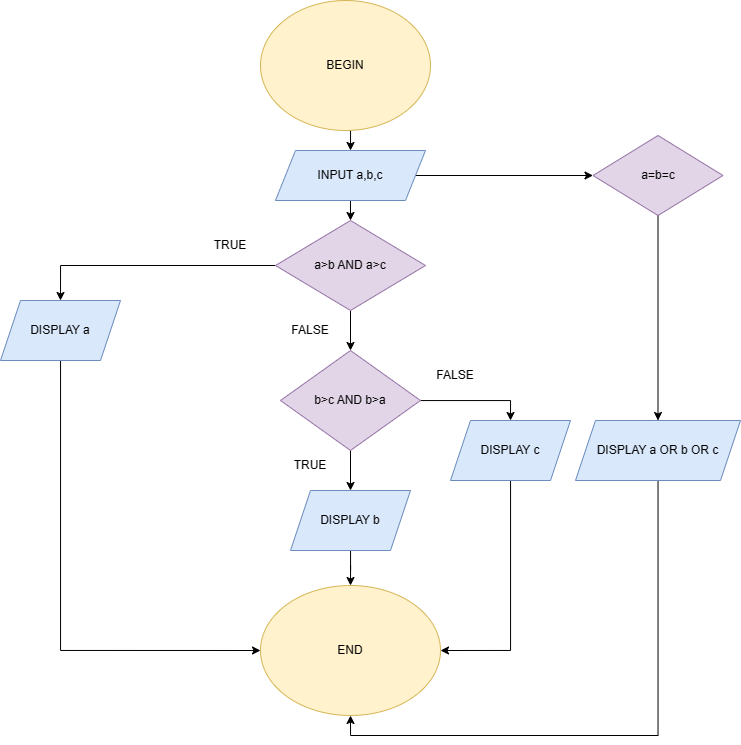

The diagram above was exported from draw.io. Its source (the exported page's mxGraphModel, read from the mxfile embedded in the PNG):
<mxGraphModel dx="1203" dy="647" grid="1" gridSize="10" guides="1" tooltips="1" connect="1" arrows="1" fold="1" page="1" pageScale="1" pageWidth="827" pageHeight="1169" math="0" shadow="0">
  <root>
    <mxCell id="0" />
    <mxCell id="1" parent="0" />
    <mxCell id="-tIWWTfhYEdtaKZQIY15-6" style="edgeStyle=orthogonalEdgeStyle;rounded=0;orthogonalLoop=1;jettySize=auto;html=1;exitX=0.5;exitY=1;exitDx=0;exitDy=0;entryX=0.5;entryY=0;entryDx=0;entryDy=0;" edge="1" parent="1" source="-tIWWTfhYEdtaKZQIY15-1" target="-tIWWTfhYEdtaKZQIY15-3">
      <mxGeometry relative="1" as="geometry" />
    </mxCell>
    <mxCell id="-tIWWTfhYEdtaKZQIY15-1" value="BEGIN" style="ellipse;whiteSpace=wrap;html=1;fillColor=#fff2cc;strokeColor=#d6b656;" vertex="1" parent="1">
      <mxGeometry x="340" width="170" height="130" as="geometry" />
    </mxCell>
    <mxCell id="-tIWWTfhYEdtaKZQIY15-2" value="END" style="ellipse;whiteSpace=wrap;html=1;fillColor=#fff2cc;strokeColor=#d6b656;" vertex="1" parent="1">
      <mxGeometry x="340" y="585" width="180" height="130" as="geometry" />
    </mxCell>
    <mxCell id="-tIWWTfhYEdtaKZQIY15-7" style="edgeStyle=orthogonalEdgeStyle;rounded=0;orthogonalLoop=1;jettySize=auto;html=1;exitX=0.5;exitY=1;exitDx=0;exitDy=0;entryX=0.5;entryY=0;entryDx=0;entryDy=0;" edge="1" parent="1" source="-tIWWTfhYEdtaKZQIY15-3" target="-tIWWTfhYEdtaKZQIY15-4">
      <mxGeometry relative="1" as="geometry" />
    </mxCell>
    <mxCell id="-tIWWTfhYEdtaKZQIY15-31" style="edgeStyle=orthogonalEdgeStyle;rounded=0;orthogonalLoop=1;jettySize=auto;html=1;" edge="1" parent="1" source="-tIWWTfhYEdtaKZQIY15-3" target="-tIWWTfhYEdtaKZQIY15-30">
      <mxGeometry relative="1" as="geometry" />
    </mxCell>
    <mxCell id="-tIWWTfhYEdtaKZQIY15-3" value="INPUT a,b,c" style="shape=parallelogram;perimeter=parallelogramPerimeter;whiteSpace=wrap;html=1;fixedSize=1;fillColor=#dae8fc;strokeColor=#6c8ebf;" vertex="1" parent="1">
      <mxGeometry x="355" y="150" width="150" height="50" as="geometry" />
    </mxCell>
    <mxCell id="-tIWWTfhYEdtaKZQIY15-13" style="edgeStyle=orthogonalEdgeStyle;rounded=0;orthogonalLoop=1;jettySize=auto;html=1;entryX=0.5;entryY=0;entryDx=0;entryDy=0;" edge="1" parent="1" source="-tIWWTfhYEdtaKZQIY15-4" target="-tIWWTfhYEdtaKZQIY15-5">
      <mxGeometry relative="1" as="geometry" />
    </mxCell>
    <mxCell id="-tIWWTfhYEdtaKZQIY15-18" style="edgeStyle=orthogonalEdgeStyle;rounded=0;orthogonalLoop=1;jettySize=auto;html=1;exitX=0.5;exitY=1;exitDx=0;exitDy=0;entryX=0.5;entryY=0;entryDx=0;entryDy=0;" edge="1" parent="1" source="-tIWWTfhYEdtaKZQIY15-4" target="-tIWWTfhYEdtaKZQIY15-17">
      <mxGeometry relative="1" as="geometry" />
    </mxCell>
    <mxCell id="-tIWWTfhYEdtaKZQIY15-4" value="a&amp;gt;b AND a&amp;gt;c" style="rhombus;whiteSpace=wrap;html=1;fillColor=#e1d5e7;strokeColor=#9673a6;" vertex="1" parent="1">
      <mxGeometry x="355" y="220" width="150" height="90" as="geometry" />
    </mxCell>
    <mxCell id="-tIWWTfhYEdtaKZQIY15-25" style="edgeStyle=orthogonalEdgeStyle;rounded=0;orthogonalLoop=1;jettySize=auto;html=1;entryX=0;entryY=0.5;entryDx=0;entryDy=0;" edge="1" parent="1" source="-tIWWTfhYEdtaKZQIY15-5" target="-tIWWTfhYEdtaKZQIY15-2">
      <mxGeometry relative="1" as="geometry">
        <Array as="points">
          <mxPoint x="140" y="650" />
        </Array>
      </mxGeometry>
    </mxCell>
    <mxCell id="-tIWWTfhYEdtaKZQIY15-5" value="DISPLAY a" style="shape=parallelogram;perimeter=parallelogramPerimeter;whiteSpace=wrap;html=1;fixedSize=1;fillColor=#dae8fc;strokeColor=#6c8ebf;" vertex="1" parent="1">
      <mxGeometry x="80" y="300" width="120" height="60" as="geometry" />
    </mxCell>
    <mxCell id="-tIWWTfhYEdtaKZQIY15-8" value="TRUE" style="text;html=1;strokeColor=none;fillColor=none;align=center;verticalAlign=middle;whiteSpace=wrap;rounded=0;" vertex="1" parent="1">
      <mxGeometry x="280" y="230" width="60" height="30" as="geometry" />
    </mxCell>
    <mxCell id="-tIWWTfhYEdtaKZQIY15-16" value="FALSE" style="text;html=1;strokeColor=none;fillColor=none;align=center;verticalAlign=middle;whiteSpace=wrap;rounded=0;" vertex="1" parent="1">
      <mxGeometry x="505" y="360" width="60" height="30" as="geometry" />
    </mxCell>
    <mxCell id="-tIWWTfhYEdtaKZQIY15-20" style="edgeStyle=orthogonalEdgeStyle;rounded=0;orthogonalLoop=1;jettySize=auto;html=1;entryX=0.5;entryY=0;entryDx=0;entryDy=0;" edge="1" parent="1" source="-tIWWTfhYEdtaKZQIY15-17" target="-tIWWTfhYEdtaKZQIY15-19">
      <mxGeometry relative="1" as="geometry" />
    </mxCell>
    <mxCell id="-tIWWTfhYEdtaKZQIY15-23" style="edgeStyle=orthogonalEdgeStyle;rounded=0;orthogonalLoop=1;jettySize=auto;html=1;entryX=0.5;entryY=0;entryDx=0;entryDy=0;" edge="1" parent="1" source="-tIWWTfhYEdtaKZQIY15-17" target="-tIWWTfhYEdtaKZQIY15-22">
      <mxGeometry relative="1" as="geometry" />
    </mxCell>
    <mxCell id="-tIWWTfhYEdtaKZQIY15-17" value="b&gt;c AND b&gt;a" style="rhombus;whiteSpace=wrap;html=1;fillColor=#e1d5e7;strokeColor=#9673a6;" vertex="1" parent="1">
      <mxGeometry x="360" y="350" width="140" height="100" as="geometry" />
    </mxCell>
    <mxCell id="-tIWWTfhYEdtaKZQIY15-27" style="edgeStyle=orthogonalEdgeStyle;rounded=0;orthogonalLoop=1;jettySize=auto;html=1;entryX=0.5;entryY=0;entryDx=0;entryDy=0;" edge="1" parent="1" source="-tIWWTfhYEdtaKZQIY15-19" target="-tIWWTfhYEdtaKZQIY15-2">
      <mxGeometry relative="1" as="geometry" />
    </mxCell>
    <mxCell id="-tIWWTfhYEdtaKZQIY15-19" value="DISPLAY b" style="shape=parallelogram;perimeter=parallelogramPerimeter;whiteSpace=wrap;html=1;fixedSize=1;fillColor=#dae8fc;strokeColor=#6c8ebf;" vertex="1" parent="1">
      <mxGeometry x="370" y="490" width="120" height="60" as="geometry" />
    </mxCell>
    <mxCell id="-tIWWTfhYEdtaKZQIY15-21" value="TRUE" style="text;html=1;strokeColor=none;fillColor=none;align=center;verticalAlign=middle;whiteSpace=wrap;rounded=0;" vertex="1" parent="1">
      <mxGeometry x="360" y="450" width="60" height="30" as="geometry" />
    </mxCell>
    <mxCell id="-tIWWTfhYEdtaKZQIY15-28" style="edgeStyle=orthogonalEdgeStyle;rounded=0;orthogonalLoop=1;jettySize=auto;html=1;entryX=1;entryY=0.5;entryDx=0;entryDy=0;" edge="1" parent="1" source="-tIWWTfhYEdtaKZQIY15-22" target="-tIWWTfhYEdtaKZQIY15-2">
      <mxGeometry relative="1" as="geometry">
        <Array as="points">
          <mxPoint x="590" y="650" />
        </Array>
      </mxGeometry>
    </mxCell>
    <mxCell id="-tIWWTfhYEdtaKZQIY15-22" value="DISPLAY c" style="shape=parallelogram;perimeter=parallelogramPerimeter;whiteSpace=wrap;html=1;fixedSize=1;fillColor=#dae8fc;strokeColor=#6c8ebf;" vertex="1" parent="1">
      <mxGeometry x="530" y="420" width="120" height="60" as="geometry" />
    </mxCell>
    <mxCell id="-tIWWTfhYEdtaKZQIY15-29" value="FALSE" style="text;html=1;strokeColor=none;fillColor=none;align=center;verticalAlign=middle;whiteSpace=wrap;rounded=0;" vertex="1" parent="1">
      <mxGeometry x="360" y="315" width="60" height="30" as="geometry" />
    </mxCell>
    <mxCell id="-tIWWTfhYEdtaKZQIY15-33" style="edgeStyle=orthogonalEdgeStyle;rounded=0;orthogonalLoop=1;jettySize=auto;html=1;entryX=0.5;entryY=0;entryDx=0;entryDy=0;" edge="1" parent="1" source="-tIWWTfhYEdtaKZQIY15-30" target="-tIWWTfhYEdtaKZQIY15-32">
      <mxGeometry relative="1" as="geometry" />
    </mxCell>
    <mxCell id="-tIWWTfhYEdtaKZQIY15-30" value="a=b=c" style="rhombus;whiteSpace=wrap;html=1;fillColor=#e1d5e7;strokeColor=#9673a6;" vertex="1" parent="1">
      <mxGeometry x="672.5" y="135" width="130" height="80" as="geometry" />
    </mxCell>
    <mxCell id="-tIWWTfhYEdtaKZQIY15-34" style="edgeStyle=orthogonalEdgeStyle;rounded=0;orthogonalLoop=1;jettySize=auto;html=1;entryX=0.5;entryY=1;entryDx=0;entryDy=0;" edge="1" parent="1" source="-tIWWTfhYEdtaKZQIY15-32" target="-tIWWTfhYEdtaKZQIY15-2">
      <mxGeometry relative="1" as="geometry">
        <Array as="points">
          <mxPoint x="738" y="735" />
          <mxPoint x="430" y="735" />
        </Array>
      </mxGeometry>
    </mxCell>
    <mxCell id="-tIWWTfhYEdtaKZQIY15-32" value="DISPLAY a OR b OR c" style="shape=parallelogram;perimeter=parallelogramPerimeter;whiteSpace=wrap;html=1;fixedSize=1;fillColor=#dae8fc;strokeColor=#6c8ebf;" vertex="1" parent="1">
      <mxGeometry x="655" y="420" width="165" height="60" as="geometry" />
    </mxCell>
  </root>
</mxGraphModel>